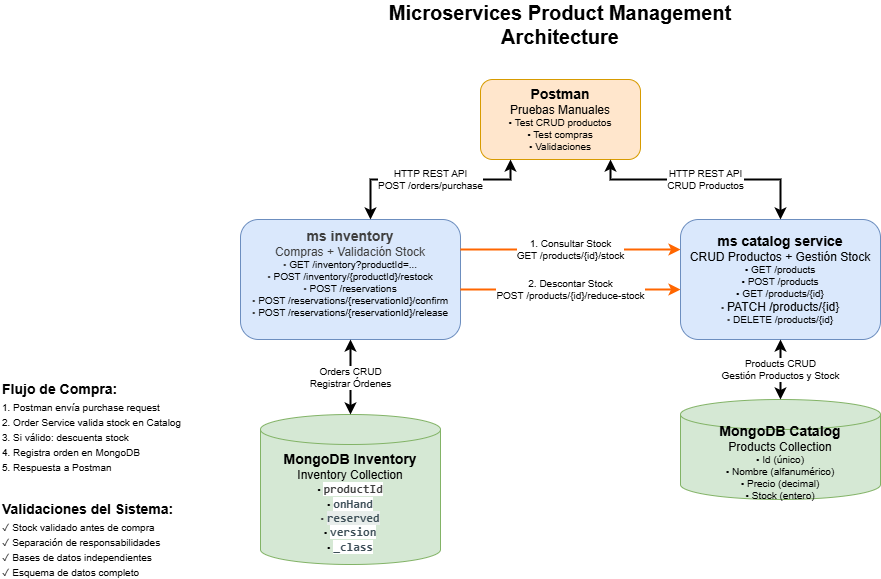

The diagram above was exported from draw.io. Its source (the exported page's mxGraphModel, read from the mxfile embedded in the PNG):
<mxGraphModel dx="486" dy="419" grid="1" gridSize="10" guides="1" tooltips="1" connect="1" arrows="1" fold="1" page="1" pageScale="1" pageWidth="1169" pageHeight="827" math="0" shadow="0">
  <root>
    <mxCell id="0" />
    <mxCell id="1" parent="0" />
    <mxCell id="title" value="Microservices Product Management Architecture" style="text;html=1;strokeColor=none;fillColor=none;align=center;verticalAlign=middle;whiteSpace=wrap;rounded=0;fontSize=20;fontStyle=1;" parent="1" vertex="1">
      <mxGeometry x="400" y="30" width="400" height="30" as="geometry" />
    </mxCell>
    <mxCell id="postman" value="&lt;div style=&quot;font-size: 14px;&quot;&gt;&lt;b&gt;Postman&lt;/b&gt;&lt;/div&gt;&lt;div style=&quot;font-size: 12px;&quot;&gt;Pruebas Manuales&lt;/div&gt;&lt;div style=&quot;font-size: 10px;&quot;&gt;• Test CRUD productos&lt;/div&gt;&lt;div style=&quot;font-size: 10px;&quot;&gt;• Test compras&lt;/div&gt;&lt;div style=&quot;font-size: 10px;&quot;&gt;• Validaciones&lt;/div&gt;" style="rounded=1;whiteSpace=wrap;html=1;fillColor=#ffe6cc;strokeColor=#d79b00;fontFamily=Helvetica;" parent="1" vertex="1">
      <mxGeometry x="520" y="100" width="160" height="80" as="geometry" />
    </mxCell>
    <mxCell id="order-service" value="&lt;div style=&quot;&quot;&gt;&lt;span style=&quot;color: rgb(63, 63, 63); background-color: transparent; font-size: 14px;&quot;&gt;&lt;b&gt;ms inventory&lt;/b&gt;&lt;/span&gt;&lt;/div&gt;&lt;div style=&quot;&quot;&gt;&lt;span style=&quot;font-size: 12px; color: rgb(63, 63, 63); background-color: transparent;&quot;&gt;Compras + Validación Stock&lt;/span&gt;&lt;/div&gt;&lt;div style=&quot;font-size: 10px;&quot;&gt;&lt;span style=&quot;color: rgb(63, 63, 63); background-color: transparent;&quot;&gt;•&lt;/span&gt;&lt;span style=&quot;color: rgb(63, 63, 63); background-color: transparent;&quot;&gt;&amp;nbsp;&lt;/span&gt;GET /inventory?productId=...&lt;/div&gt;&lt;div style=&quot;font-size: 10px;&quot;&gt;&lt;span style=&quot;color: rgb(63, 63, 63); background-color: transparent;&quot;&gt;•&lt;/span&gt;&lt;span style=&quot;color: rgb(63, 63, 63); background-color: transparent;&quot;&gt;&amp;nbsp;&lt;/span&gt;POST /inventory/{productId}/restock&lt;/div&gt;&lt;div style=&quot;font-size: 10px;&quot;&gt;&lt;span style=&quot;color: rgb(63, 63, 63); background-color: transparent;&quot;&gt;•&lt;/span&gt;&lt;span style=&quot;color: rgb(63, 63, 63); background-color: transparent;&quot;&gt;&amp;nbsp;&lt;/span&gt;POST /reservations&lt;/div&gt;&lt;div style=&quot;font-size: 10px;&quot;&gt;&lt;span style=&quot;color: rgb(63, 63, 63); background-color: transparent;&quot;&gt;•&lt;/span&gt;&lt;span style=&quot;color: rgb(63, 63, 63); background-color: transparent;&quot;&gt;&amp;nbsp;&lt;/span&gt;POST /reservations/{reservationId}/confirm&lt;/div&gt;&lt;div style=&quot;font-size: 10px;&quot;&gt;&lt;span style=&quot;color: rgb(63, 63, 63); background-color: transparent;&quot;&gt;•&lt;/span&gt;&lt;span style=&quot;color: rgb(63, 63, 63); background-color: transparent;&quot;&gt;&amp;nbsp;&lt;/span&gt;POST /reservations/{reservationId}/release&lt;/div&gt;&lt;div style=&quot;font-size: 10px;&quot;&gt;&lt;br&gt;&lt;/div&gt;" style="rounded=1;whiteSpace=wrap;html=1;fillColor=#dae8fc;strokeColor=#6c8ebf;fontFamily=Helvetica;" parent="1" vertex="1">
      <mxGeometry x="280" y="240" width="220" height="120" as="geometry" />
    </mxCell>
    <mxCell id="catalog-service" value="&lt;div style=&quot;font-size: 14px;&quot;&gt;&lt;b&gt;ms catalog service&lt;/b&gt;&lt;/div&gt;&lt;div style=&quot;font-size: 12px;&quot;&gt;CRUD Productos + Gestión Stock&lt;/div&gt;&lt;div style=&quot;font-size: 10px;&quot;&gt;• GET /products&lt;/div&gt;&lt;div style=&quot;font-size: 10px;&quot;&gt;• POST /products&lt;/div&gt;&lt;div style=&quot;font-size: 10px;&quot;&gt;•&amp;nbsp;GET /products/{id}&lt;/div&gt;&lt;div style=&quot;font-size: 10px;&quot;&gt;&lt;span style=&quot;color: rgb(63, 63, 63); background-color: transparent;&quot;&gt;•&amp;nbsp;&lt;/span&gt;&lt;span style=&quot;background-color: transparent; font-size: 12px;&quot;&gt;PATCH /products/{id}&lt;/span&gt;&lt;/div&gt;&lt;div style=&quot;font-size: 10px;&quot;&gt;&lt;span style=&quot;color: rgb(63, 63, 63); background-color: transparent;&quot;&gt;•&amp;nbsp;&lt;/span&gt;DELETE /products/{id}&lt;/div&gt;" style="rounded=1;whiteSpace=wrap;html=1;fillColor=#dae8fc;strokeColor=#6c8ebf;fontFamily=Helvetica;" parent="1" vertex="1">
      <mxGeometry x="720" y="240" width="200" height="120" as="geometry" />
    </mxCell>
    <mxCell id="mongo-orders" value="&lt;div style=&quot;font-size: 14px;&quot;&gt;&lt;b&gt;MongoDB Inventory&lt;/b&gt;&lt;/div&gt;&lt;div style=&quot;font-size: 12px;&quot;&gt;Inventory Collection&lt;/div&gt;&lt;div style=&quot;font-size: 10px;&quot;&gt;•&amp;nbsp;&lt;span style=&quot;color: rgb(63, 63, 63); background-color: rgb(255, 255, 255); font-family: &amp;quot;Source Code Pro&amp;quot;, Menlo, monospace; font-weight: bold; text-align: start; font-size: 12px;&quot;&gt;productId&lt;/span&gt;&lt;/div&gt;&lt;div style=&quot;box-sizing: border-box; -webkit-font-smoothing: antialiased; user-select: text; outline-color: rgb(4, 152, 236); flex: 1 1 0%; min-width: 0px; max-width: 100%; color: rgb(61, 79, 88); font-family: &amp;quot;Source Code Pro&amp;quot;, Menlo, monospace; text-align: start; background-color: rgb(255, 255, 255);&quot; data-testid=&quot;hadron-document-element-value&quot; class=&quot;leafygreen-ui-gzqbgx&quot;&gt;&lt;div style=&quot;box-sizing: border-box; -webkit-font-smoothing: antialiased; user-select: text; outline-color: rgb(4, 152, 236);&quot; data-testid=&quot;hadron-document-clickable-value&quot;&gt;&lt;/div&gt;&lt;/div&gt;&lt;div style=&quot;font-size: 10px;&quot;&gt;•&amp;nbsp;&lt;span style=&quot;background-color: rgb(255, 255, 255); color: rgb(61, 79, 88); font-family: &amp;quot;Source Code Pro&amp;quot;, Menlo, monospace; font-weight: 700; text-align: start; font-size: 12px;&quot;&gt;onHand&lt;/span&gt;&lt;/div&gt;&lt;div style=&quot;font-size: 10px;&quot;&gt;&lt;span style=&quot;color: rgb(63, 63, 63); background-color: transparent;&quot;&gt;•&amp;nbsp;&lt;/span&gt;&lt;span style=&quot;background-color: rgb(232, 237, 235); color: rgb(61, 79, 88); font-family: &amp;quot;Source Code Pro&amp;quot;, Menlo, monospace; font-weight: 700; text-align: start; font-size: 12px;&quot;&gt;reserved&lt;/span&gt;&lt;/div&gt;&lt;div style=&quot;font-size: 10px;&quot;&gt;•&amp;nbsp;&lt;span style=&quot;background-color: rgb(255, 255, 255); color: rgb(61, 79, 88); font-family: &amp;quot;Source Code Pro&amp;quot;, Menlo, monospace; font-weight: 700; text-align: start; font-size: 12px;&quot;&gt;version&lt;/span&gt;&lt;/div&gt;&lt;div style=&quot;font-size: 10px;&quot;&gt;•&amp;nbsp;&lt;span style=&quot;background-color: rgb(255, 255, 255); color: rgb(61, 79, 88); font-family: &amp;quot;Source Code Pro&amp;quot;, Menlo, monospace; font-weight: 700; text-align: start; font-size: 12px;&quot;&gt;_class&lt;/span&gt;&lt;/div&gt;" style="shape=cylinder3;whiteSpace=wrap;html=1;boundedLbl=1;backgroundOutline=1;size=15;fillColor=#d5e8d4;strokeColor=#82b366;fontFamily=Helvetica;" parent="1" vertex="1">
      <mxGeometry x="300" y="435" width="180" height="150" as="geometry" />
    </mxCell>
    <mxCell id="mongo-catalog" value="&lt;div style=&quot;font-size: 14px;&quot;&gt;&lt;b&gt;MongoDB Catalog&lt;/b&gt;&lt;/div&gt;&lt;div style=&quot;font-size: 12px;&quot;&gt;Products Collection&lt;/div&gt;&lt;div style=&quot;font-size: 10px;&quot;&gt;• Id (único)&lt;/div&gt;&lt;div style=&quot;font-size: 10px;&quot;&gt;• Nombre (alfanumérico)&lt;/div&gt;&lt;div style=&quot;font-size: 10px;&quot;&gt;• Precio (decimal)&lt;/div&gt;&lt;div style=&quot;font-size: 10px;&quot;&gt;• Stock (entero)&lt;/div&gt;" style="shape=cylinder3;whiteSpace=wrap;html=1;boundedLbl=1;backgroundOutline=1;size=15;fillColor=#d5e8d4;strokeColor=#82b366;fontFamily=Helvetica;" parent="1" vertex="1">
      <mxGeometry x="720" y="420" width="200" height="100" as="geometry" />
    </mxCell>
    <mxCell id="conn1" value="HTTP REST API&lt;br&gt;POST /orders/purchase" style="edgeStyle=orthogonalEdgeStyle;rounded=0;orthogonalLoop=1;jettySize=auto;html=1;startArrow=classic;startFill=1;endArrow=classic;endFill=1;strokeWidth=2;fontFamily=Helvetica;fontSize=10;" parent="1" source="postman" target="order-service" edge="1">
      <mxGeometry relative="1" as="geometry">
        <Array as="points">
          <mxPoint x="550" y="200" />
          <mxPoint x="410" y="200" />
        </Array>
      </mxGeometry>
    </mxCell>
    <mxCell id="conn2" value="HTTP REST API&lt;br&gt;CRUD Productos" style="edgeStyle=orthogonalEdgeStyle;rounded=0;orthogonalLoop=1;jettySize=auto;html=1;startArrow=classic;startFill=1;endArrow=classic;endFill=1;strokeWidth=2;fontFamily=Helvetica;fontSize=10;" parent="1" source="postman" target="catalog-service" edge="1">
      <mxGeometry relative="1" as="geometry">
        <Array as="points">
          <mxPoint x="650" y="200" />
          <mxPoint x="820" y="200" />
        </Array>
      </mxGeometry>
    </mxCell>
    <mxCell id="conn3" value="1. Consultar Stock&lt;br&gt;GET /products/{id}/stock" style="edgeStyle=orthogonalEdgeStyle;rounded=0;orthogonalLoop=1;jettySize=auto;html=1;endArrow=classic;endFill=1;strokeWidth=2;fontFamily=Helvetica;fontSize=10;strokeColor=#ff6600;" parent="1" source="order-service" target="catalog-service" edge="1">
      <mxGeometry relative="1" as="geometry">
        <Array as="points">
          <mxPoint x="560" y="270" />
          <mxPoint x="660" y="270" />
        </Array>
      </mxGeometry>
    </mxCell>
    <mxCell id="conn4" value="2. Descontar Stock&lt;br&gt;POST /products/{id}/reduce-stock" style="edgeStyle=orthogonalEdgeStyle;rounded=0;orthogonalLoop=1;jettySize=auto;html=1;endArrow=classic;endFill=1;strokeWidth=2;fontFamily=Helvetica;fontSize=10;strokeColor=#ff6600;" parent="1" source="order-service" target="catalog-service" edge="1">
      <mxGeometry relative="1" as="geometry">
        <Array as="points">
          <mxPoint x="560" y="310" />
          <mxPoint x="660" y="310" />
        </Array>
      </mxGeometry>
    </mxCell>
    <mxCell id="conn5" value="Orders CRUD&lt;br&gt;Registrar Órdenes" style="edgeStyle=orthogonalEdgeStyle;rounded=0;orthogonalLoop=1;jettySize=auto;html=1;startArrow=classic;startFill=1;endArrow=classic;endFill=1;strokeWidth=2;fontFamily=Helvetica;fontSize=10;" parent="1" source="order-service" target="mongo-orders" edge="1">
      <mxGeometry relative="1" as="geometry" />
    </mxCell>
    <mxCell id="conn6" value="Products CRUD&lt;br&gt;Gestión Productos y Stock" style="edgeStyle=orthogonalEdgeStyle;rounded=0;orthogonalLoop=1;jettySize=auto;html=1;startArrow=classic;startFill=1;endArrow=classic;endFill=1;strokeWidth=2;fontFamily=Helvetica;fontSize=10;" parent="1" source="catalog-service" target="mongo-catalog" edge="1">
      <mxGeometry relative="1" as="geometry" />
    </mxCell>
    <mxCell id="legend-title" value="Flujo de Compra:" style="text;html=1;strokeColor=none;fillColor=none;align=left;verticalAlign=middle;whiteSpace=wrap;rounded=0;fontSize=14;fontStyle=1;" parent="1" vertex="1">
      <mxGeometry x="40" y="400" width="120" height="20" as="geometry" />
    </mxCell>
    <mxCell id="legend1" value="1. Postman envía purchase request" style="text;html=1;strokeColor=none;fillColor=none;align=left;verticalAlign=middle;whiteSpace=wrap;rounded=0;fontSize=10;" parent="1" vertex="1">
      <mxGeometry x="40" y="420" width="200" height="15" as="geometry" />
    </mxCell>
    <mxCell id="legend2" value="2. Order Service valida stock en Catalog" style="text;html=1;strokeColor=none;fillColor=none;align=left;verticalAlign=middle;whiteSpace=wrap;rounded=0;fontSize=10;" parent="1" vertex="1">
      <mxGeometry x="40" y="435" width="200" height="15" as="geometry" />
    </mxCell>
    <mxCell id="legend3" value="3. Si válido: descuenta stock" style="text;html=1;strokeColor=none;fillColor=none;align=left;verticalAlign=middle;whiteSpace=wrap;rounded=0;fontSize=10;" parent="1" vertex="1">
      <mxGeometry x="40" y="450" width="200" height="15" as="geometry" />
    </mxCell>
    <mxCell id="legend4" value="4. Registra orden en MongoDB" style="text;html=1;strokeColor=none;fillColor=none;align=left;verticalAlign=middle;whiteSpace=wrap;rounded=0;fontSize=10;" parent="1" vertex="1">
      <mxGeometry x="40" y="465" width="200" height="15" as="geometry" />
    </mxCell>
    <mxCell id="legend5" value="5. Respuesta a Postman" style="text;html=1;strokeColor=none;fillColor=none;align=left;verticalAlign=middle;whiteSpace=wrap;rounded=0;fontSize=10;" parent="1" vertex="1">
      <mxGeometry x="40" y="480" width="200" height="15" as="geometry" />
    </mxCell>
    <mxCell id="validation-title" value="Validaciones del Sistema:" style="text;html=1;strokeColor=none;fillColor=none;align=left;verticalAlign=middle;whiteSpace=wrap;rounded=0;fontSize=14;fontStyle=1;" parent="1" vertex="1">
      <mxGeometry x="40" y="520" width="180" height="20" as="geometry" />
    </mxCell>
    <mxCell id="validation1" value="✓ Stock validado antes de compra" style="text;html=1;strokeColor=none;fillColor=none;align=left;verticalAlign=middle;whiteSpace=wrap;rounded=0;fontSize=10;" parent="1" vertex="1">
      <mxGeometry x="40" y="540" width="200" height="15" as="geometry" />
    </mxCell>
    <mxCell id="validation2" value="✓ Separación de responsabilidades" style="text;html=1;strokeColor=none;fillColor=none;align=left;verticalAlign=middle;whiteSpace=wrap;rounded=0;fontSize=10;" parent="1" vertex="1">
      <mxGeometry x="40" y="555" width="200" height="15" as="geometry" />
    </mxCell>
    <mxCell id="validation3" value="✓ Bases de datos independientes" style="text;html=1;strokeColor=none;fillColor=none;align=left;verticalAlign=middle;whiteSpace=wrap;rounded=0;fontSize=10;" parent="1" vertex="1">
      <mxGeometry x="40" y="570" width="200" height="15" as="geometry" />
    </mxCell>
    <mxCell id="validation4" value="✓ Esquema de datos completo" style="text;html=1;strokeColor=none;fillColor=none;align=left;verticalAlign=middle;whiteSpace=wrap;rounded=0;fontSize=10;" parent="1" vertex="1">
      <mxGeometry x="40" y="585" width="200" height="15" as="geometry" />
    </mxCell>
  </root>
</mxGraphModel>